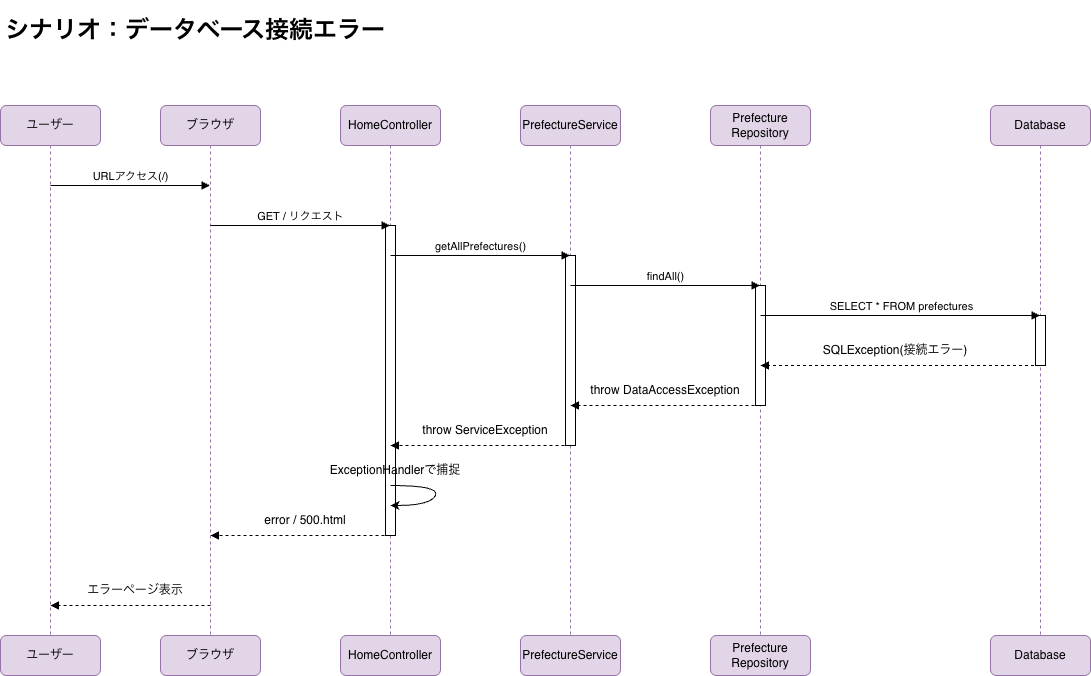

The diagram above was exported from draw.io. Its source (the exported page's mxGraphModel, read from the mxfile embedded in the PNG):
<mxGraphModel dx="1065" dy="1098" grid="1" gridSize="10" guides="1" tooltips="1" connect="1" arrows="1" fold="1" page="1" pageScale="1" pageWidth="1169" pageHeight="1654" math="0" shadow="0">
  <root>
    <mxCell id="0" />
    <mxCell id="1" parent="0" />
    <mxCell id="c_M8Oz-CpVIIpxUIESWs-1" parent="1" style="shape=umlLifeline;perimeter=lifelinePerimeter;whiteSpace=wrap;html=1;container=1;dropTarget=0;collapsible=0;recursiveResize=0;outlineConnect=0;portConstraint=eastwest;newEdgeStyle={&quot;curved&quot;:0,&quot;rounded&quot;:0};fillColor=#e1d5e7;strokeColor=#9673a6;rounded=1;glass=0;" value="ブラウザ" vertex="1">
      <mxGeometry height="530" width="100" x="200" y="130" as="geometry" />
    </mxCell>
    <mxCell id="c_M8Oz-CpVIIpxUIESWs-2" parent="1" style="shape=umlLifeline;perimeter=lifelinePerimeter;whiteSpace=wrap;html=1;container=1;dropTarget=0;collapsible=0;recursiveResize=0;outlineConnect=0;portConstraint=eastwest;newEdgeStyle={&quot;curved&quot;:0,&quot;rounded&quot;:0};fillColor=#e1d5e7;strokeColor=#9673a6;rounded=1;glass=0;" value="HomeController" vertex="1">
      <mxGeometry height="530" width="100" x="380" y="130" as="geometry" />
    </mxCell>
    <mxCell id="c_M8Oz-CpVIIpxUIESWs-3" parent="c_M8Oz-CpVIIpxUIESWs-2" style="html=1;points=[[0,0,0,0,5],[0,1,0,0,-5],[1,0,0,0,5],[1,1,0,0,-5]];perimeter=orthogonalPerimeter;outlineConnect=0;targetShapes=umlLifeline;portConstraint=eastwest;newEdgeStyle={&quot;curved&quot;:0,&quot;rounded&quot;:0};" value="" vertex="1">
      <mxGeometry height="310" width="10" x="45" y="120" as="geometry" />
    </mxCell>
    <mxCell id="c_M8Oz-CpVIIpxUIESWs-4" parent="1" style="shape=umlLifeline;perimeter=lifelinePerimeter;whiteSpace=wrap;html=1;container=1;dropTarget=0;collapsible=0;recursiveResize=0;outlineConnect=0;portConstraint=eastwest;newEdgeStyle={&quot;curved&quot;:0,&quot;rounded&quot;:0};fillColor=#e1d5e7;strokeColor=#9673a6;rounded=1;glass=0;" value="PrefectureService" vertex="1">
      <mxGeometry height="530" width="100" x="560" y="130" as="geometry" />
    </mxCell>
    <mxCell id="c_M8Oz-CpVIIpxUIESWs-5" parent="c_M8Oz-CpVIIpxUIESWs-4" style="html=1;points=[[0,0,0,0,5],[0,1,0,0,-5],[1,0,0,0,5],[1,1,0,0,-5]];perimeter=orthogonalPerimeter;outlineConnect=0;targetShapes=umlLifeline;portConstraint=eastwest;newEdgeStyle={&quot;curved&quot;:0,&quot;rounded&quot;:0};" value="" vertex="1">
      <mxGeometry height="190" width="10" x="45" y="150" as="geometry" />
    </mxCell>
    <mxCell id="c_M8Oz-CpVIIpxUIESWs-6" parent="1" style="shape=umlLifeline;perimeter=lifelinePerimeter;whiteSpace=wrap;html=1;container=1;dropTarget=0;collapsible=0;recursiveResize=0;outlineConnect=0;portConstraint=eastwest;newEdgeStyle={&quot;curved&quot;:0,&quot;rounded&quot;:0};fillColor=#e1d5e7;strokeColor=#9673a6;rounded=1;glass=0;" value="Database" vertex="1">
      <mxGeometry height="530" width="100" x="1030" y="130" as="geometry" />
    </mxCell>
    <mxCell id="c_M8Oz-CpVIIpxUIESWs-7" parent="c_M8Oz-CpVIIpxUIESWs-6" style="html=1;points=[[0,0,0,0,5],[0,1,0,0,-5],[1,0,0,0,5],[1,1,0,0,-5]];perimeter=orthogonalPerimeter;outlineConnect=0;targetShapes=umlLifeline;portConstraint=eastwest;newEdgeStyle={&quot;curved&quot;:0,&quot;rounded&quot;:0};" value="" vertex="1">
      <mxGeometry height="50" width="10" x="45" y="210" as="geometry" />
    </mxCell>
    <mxCell id="c_M8Oz-CpVIIpxUIESWs-8" parent="1" style="shape=umlLifeline;perimeter=lifelinePerimeter;whiteSpace=wrap;html=1;container=1;dropTarget=0;collapsible=0;recursiveResize=0;outlineConnect=0;portConstraint=eastwest;newEdgeStyle={&quot;curved&quot;:0,&quot;rounded&quot;:0};fillColor=#e1d5e7;strokeColor=#9673a6;rounded=1;glass=0;" value="Prefecture&lt;div&gt;&lt;div&gt;Repository&lt;/div&gt;&lt;/div&gt;" vertex="1">
      <mxGeometry height="530" width="100" x="750" y="130" as="geometry" />
    </mxCell>
    <mxCell id="c_M8Oz-CpVIIpxUIESWs-9" parent="c_M8Oz-CpVIIpxUIESWs-8" style="html=1;points=[[0,0,0,0,5],[0,1,0,0,-5],[1,0,0,0,5],[1,1,0,0,-5]];perimeter=orthogonalPerimeter;outlineConnect=0;targetShapes=umlLifeline;portConstraint=eastwest;newEdgeStyle={&quot;curved&quot;:0,&quot;rounded&quot;:0};" value="" vertex="1">
      <mxGeometry height="120" width="10" x="45" y="180" as="geometry" />
    </mxCell>
    <mxCell id="c_M8Oz-CpVIIpxUIESWs-10" parent="1" style="html=1;whiteSpace=wrap;fillColor=#e1d5e7;strokeColor=#9673a6;rounded=1;" value="ブラウザ" vertex="1">
      <mxGeometry height="40" width="100" x="200" y="660" as="geometry" />
    </mxCell>
    <mxCell id="c_M8Oz-CpVIIpxUIESWs-11" parent="1" style="html=1;whiteSpace=wrap;fillColor=#e1d5e7;strokeColor=#9673a6;rounded=1;" value="HomeController" vertex="1">
      <mxGeometry height="40" width="100" x="380" y="660" as="geometry" />
    </mxCell>
    <mxCell id="c_M8Oz-CpVIIpxUIESWs-12" parent="1" style="html=1;whiteSpace=wrap;fillColor=#e1d5e7;strokeColor=#9673a6;rounded=1;" value="PrefectureService" vertex="1">
      <mxGeometry height="40" width="100" x="560" y="660" as="geometry" />
    </mxCell>
    <mxCell id="c_M8Oz-CpVIIpxUIESWs-13" parent="1" style="html=1;whiteSpace=wrap;fillColor=#e1d5e7;strokeColor=#9673a6;rounded=1;" value="Prefecture&lt;div&gt;&lt;span style=&quot;background-color: transparent; color: light-dark(rgb(0, 0, 0), rgb(255, 255, 255));&quot;&gt;Repository&lt;/span&gt;&lt;/div&gt;" vertex="1">
      <mxGeometry height="40" width="100" x="750" y="660" as="geometry" />
    </mxCell>
    <mxCell id="c_M8Oz-CpVIIpxUIESWs-14" parent="1" style="html=1;whiteSpace=wrap;fillColor=#e1d5e7;strokeColor=#9673a6;rounded=1;" value="Database" vertex="1">
      <mxGeometry height="40" width="100" x="1030" y="660" as="geometry" />
    </mxCell>
    <mxCell id="c_M8Oz-CpVIIpxUIESWs-15" parent="1" style="shape=umlLifeline;perimeter=lifelinePerimeter;whiteSpace=wrap;html=1;container=1;dropTarget=0;collapsible=0;recursiveResize=0;outlineConnect=0;portConstraint=eastwest;newEdgeStyle={&quot;curved&quot;:0,&quot;rounded&quot;:0};fillColor=#e1d5e7;strokeColor=#9673a6;rounded=1;glass=0;" value="ユーザー" vertex="1">
      <mxGeometry height="530" width="100" x="40" y="130" as="geometry" />
    </mxCell>
    <mxCell id="c_M8Oz-CpVIIpxUIESWs-16" parent="1" style="html=1;whiteSpace=wrap;fillColor=#e1d5e7;strokeColor=#9673a6;rounded=1;" value="ユーザー" vertex="1">
      <mxGeometry height="40" width="100" x="40" y="660" as="geometry" />
    </mxCell>
    <mxCell id="c_M8Oz-CpVIIpxUIESWs-17" parent="1" style="text;html=1;whiteSpace=wrap;strokeColor=none;fillColor=none;align=center;verticalAlign=middle;rounded=0;" value="&lt;h1&gt;シナリオ：データベース接続エラー&lt;/h1&gt;" vertex="1">
      <mxGeometry height="30" width="390" x="40" y="40" as="geometry" />
    </mxCell>
    <mxCell id="c_M8Oz-CpVIIpxUIESWs-18" edge="1" parent="1" style="html=1;verticalAlign=bottom;endArrow=block;curved=0;rounded=0;" target="c_M8Oz-CpVIIpxUIESWs-1" value="URLアクセス(/)">
      <mxGeometry relative="1" width="80" as="geometry">
        <mxPoint x="90" y="210" as="sourcePoint" />
        <mxPoint x="170" y="210" as="targetPoint" />
      </mxGeometry>
    </mxCell>
    <mxCell id="c_M8Oz-CpVIIpxUIESWs-19" edge="1" parent="1" style="html=1;verticalAlign=bottom;endArrow=block;curved=0;rounded=0;" target="c_M8Oz-CpVIIpxUIESWs-2" value="GET / リクエスト">
      <mxGeometry relative="1" width="80" x="0.0061" as="geometry">
        <mxPoint as="offset" />
        <mxPoint x="250" y="250" as="sourcePoint" />
        <mxPoint x="419.5" y="250" as="targetPoint" />
      </mxGeometry>
    </mxCell>
    <mxCell id="c_M8Oz-CpVIIpxUIESWs-20" edge="1" parent="1" style="html=1;verticalAlign=bottom;endArrow=block;curved=0;rounded=0;" target="c_M8Oz-CpVIIpxUIESWs-4" value="getAllPrefectures()">
      <mxGeometry relative="1" width="80" x="0.0061" as="geometry">
        <mxPoint as="offset" />
        <mxPoint x="430" y="280" as="sourcePoint" />
        <mxPoint x="600" y="280" as="targetPoint" />
      </mxGeometry>
    </mxCell>
    <mxCell id="c_M8Oz-CpVIIpxUIESWs-21" edge="1" parent="1" style="html=1;verticalAlign=bottom;endArrow=block;curved=0;rounded=0;" target="c_M8Oz-CpVIIpxUIESWs-8" value="findAll()">
      <mxGeometry relative="1" width="80" x="0.0061" as="geometry">
        <mxPoint as="offset" />
        <mxPoint x="610" y="310" as="sourcePoint" />
        <mxPoint x="790" y="310" as="targetPoint" />
      </mxGeometry>
    </mxCell>
    <mxCell id="c_M8Oz-CpVIIpxUIESWs-22" edge="1" parent="1" style="html=1;verticalAlign=bottom;endArrow=block;curved=0;rounded=0;" target="c_M8Oz-CpVIIpxUIESWs-6" value="SELECT * FROM prefectures">
      <mxGeometry relative="1" width="80" x="0.0061" as="geometry">
        <mxPoint as="offset" />
        <mxPoint x="800" y="340" as="sourcePoint" />
        <mxPoint x="990" y="340" as="targetPoint" />
      </mxGeometry>
    </mxCell>
    <mxCell id="c_M8Oz-CpVIIpxUIESWs-23" edge="1" parent="1" source="c_M8Oz-CpVIIpxUIESWs-6" style="html=1;verticalAlign=bottom;labelBackgroundColor=none;endArrow=block;endFill=1;dashed=1;rounded=0;" value="">
      <mxGeometry relative="1" width="160" as="geometry">
        <mxPoint x="950.55" y="390" as="sourcePoint" />
        <mxPoint x="799.9973684210524" y="390" as="targetPoint" />
      </mxGeometry>
    </mxCell>
    <mxCell id="c_M8Oz-CpVIIpxUIESWs-24" parent="1" style="text;html=1;whiteSpace=wrap;strokeColor=none;fillColor=none;align=center;verticalAlign=middle;rounded=0;" value="SQLException(接続エラー)" vertex="1">
      <mxGeometry height="30" width="150" x="860" y="360" as="geometry" />
    </mxCell>
    <mxCell id="c_M8Oz-CpVIIpxUIESWs-25" edge="1" parent="1" style="html=1;verticalAlign=bottom;labelBackgroundColor=none;endArrow=block;endFill=1;dashed=1;rounded=0;" value="">
      <mxGeometry relative="1" width="160" as="geometry">
        <mxPoint x="800.0026315789476" y="430" as="sourcePoint" />
        <mxPoint x="610" y="430" as="targetPoint" />
      </mxGeometry>
    </mxCell>
    <mxCell id="c_M8Oz-CpVIIpxUIESWs-26" parent="1" style="text;html=1;whiteSpace=wrap;strokeColor=none;fillColor=none;align=center;verticalAlign=middle;rounded=0;" value="throw DataAccessException" vertex="1">
      <mxGeometry height="30" width="170" x="620" y="400" as="geometry" />
    </mxCell>
    <mxCell id="c_M8Oz-CpVIIpxUIESWs-27" edge="1" parent="1" style="html=1;verticalAlign=bottom;labelBackgroundColor=none;endArrow=block;endFill=1;dashed=1;rounded=0;" value="">
      <mxGeometry relative="1" width="160" as="geometry">
        <mxPoint x="610.0026315789476" y="470" as="sourcePoint" />
        <mxPoint x="430" y="470" as="targetPoint" />
      </mxGeometry>
    </mxCell>
    <mxCell id="c_M8Oz-CpVIIpxUIESWs-28" parent="1" style="text;html=1;whiteSpace=wrap;strokeColor=none;fillColor=none;align=center;verticalAlign=middle;rounded=0;" value="throw ServiceException" vertex="1">
      <mxGeometry height="30" width="150" x="450" y="440" as="geometry" />
    </mxCell>
    <mxCell id="c_M8Oz-CpVIIpxUIESWs-29" edge="1" parent="1" style="html=1;verticalAlign=bottom;labelBackgroundColor=none;endArrow=block;endFill=1;dashed=1;rounded=0;" value="">
      <mxGeometry relative="1" width="160" as="geometry">
        <mxPoint x="430.00263157894756" y="560" as="sourcePoint" />
        <mxPoint x="250" y="560" as="targetPoint" />
      </mxGeometry>
    </mxCell>
    <mxCell id="c_M8Oz-CpVIIpxUIESWs-30" parent="1" style="text;html=1;whiteSpace=wrap;strokeColor=none;fillColor=none;align=center;verticalAlign=middle;rounded=0;" value="error / 500.html" vertex="1">
      <mxGeometry height="30" width="150" x="270" y="530" as="geometry" />
    </mxCell>
    <mxCell id="c_M8Oz-CpVIIpxUIESWs-31" edge="1" parent="1" style="html=1;verticalAlign=bottom;labelBackgroundColor=none;endArrow=block;endFill=1;dashed=1;rounded=0;" value="">
      <mxGeometry relative="1" width="160" as="geometry">
        <mxPoint x="250.00263157894756" y="630" as="sourcePoint" />
        <mxPoint x="90" y="630" as="targetPoint" />
      </mxGeometry>
    </mxCell>
    <mxCell id="c_M8Oz-CpVIIpxUIESWs-32" parent="1" style="text;html=1;whiteSpace=wrap;strokeColor=none;fillColor=none;align=center;verticalAlign=middle;rounded=0;" value="エラーページ表示" vertex="1">
      <mxGeometry height="30" width="150" x="100" y="600" as="geometry" />
    </mxCell>
    <mxCell id="c_M8Oz-CpVIIpxUIESWs-33" edge="1" parent="1" style="curved=1;endArrow=classic;html=1;rounded=0;" value="">
      <mxGeometry height="50" relative="1" width="50" as="geometry">
        <Array as="points">
          <mxPoint x="480" y="510" />
          <mxPoint x="470" y="530" />
        </Array>
        <mxPoint x="430" y="510" as="sourcePoint" />
        <mxPoint x="430" y="530" as="targetPoint" />
      </mxGeometry>
    </mxCell>
    <mxCell id="c_M8Oz-CpVIIpxUIESWs-34" parent="1" style="text;html=1;whiteSpace=wrap;strokeColor=none;fillColor=none;align=center;verticalAlign=middle;rounded=0;" value="ExceptionHandlerで捕捉" vertex="1">
      <mxGeometry height="30" width="150" x="360" y="480" as="geometry" />
    </mxCell>
  </root>
</mxGraphModel>